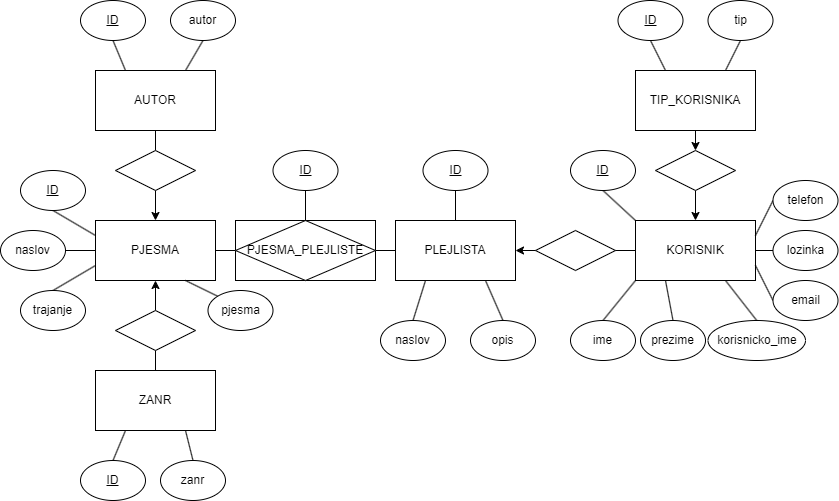

The diagram above was exported from draw.io. Its source (the exported page's mxGraphModel, read from the mxfile embedded in the PNG):
<mxGraphModel dx="1050" dy="530" grid="1" gridSize="10" guides="1" tooltips="1" connect="1" arrows="1" fold="1" page="1" pageScale="1" pageWidth="850" pageHeight="1100" background="#FFFFFF" math="0" shadow="0">
  <root>
    <mxCell id="0" />
    <mxCell id="1" parent="0" />
    <mxCell id="j-RBnjjquQ5NTLbqNWJ8-9" style="edgeStyle=orthogonalEdgeStyle;rounded=0;orthogonalLoop=1;jettySize=auto;html=1;exitX=1;exitY=0.5;exitDx=0;exitDy=0;entryX=0;entryY=0.5;entryDx=0;entryDy=0;endArrow=none;endFill=0;" parent="1" source="j-RBnjjquQ5NTLbqNWJ8-10" target="j-RBnjjquQ5NTLbqNWJ8-6" edge="1">
      <mxGeometry relative="1" as="geometry" />
    </mxCell>
    <mxCell id="j-RBnjjquQ5NTLbqNWJ8-1" value="PJESMA" style="rounded=0;whiteSpace=wrap;html=1;" parent="1" vertex="1">
      <mxGeometry x="95" y="250" width="120" height="60" as="geometry" />
    </mxCell>
    <mxCell id="j-RBnjjquQ5NTLbqNWJ8-7" style="edgeStyle=orthogonalEdgeStyle;rounded=0;orthogonalLoop=1;jettySize=auto;html=1;exitX=0.5;exitY=1;exitDx=0;exitDy=0;entryX=0.5;entryY=0;entryDx=0;entryDy=0;" parent="1" source="j-RBnjjquQ5NTLbqNWJ8-15" target="j-RBnjjquQ5NTLbqNWJ8-1" edge="1">
      <mxGeometry relative="1" as="geometry" />
    </mxCell>
    <mxCell id="j-RBnjjquQ5NTLbqNWJ8-2" value="AUTOR" style="rounded=0;whiteSpace=wrap;html=1;" parent="1" vertex="1">
      <mxGeometry x="95" y="100" width="120" height="60" as="geometry" />
    </mxCell>
    <mxCell id="j-RBnjjquQ5NTLbqNWJ8-8" style="edgeStyle=orthogonalEdgeStyle;rounded=0;orthogonalLoop=1;jettySize=auto;html=1;exitX=0.5;exitY=0;exitDx=0;exitDy=0;entryX=0.5;entryY=1;entryDx=0;entryDy=0;" parent="1" source="j-RBnjjquQ5NTLbqNWJ8-17" target="j-RBnjjquQ5NTLbqNWJ8-1" edge="1">
      <mxGeometry relative="1" as="geometry" />
    </mxCell>
    <mxCell id="j-RBnjjquQ5NTLbqNWJ8-3" value="ZANR" style="rounded=0;whiteSpace=wrap;html=1;" parent="1" vertex="1">
      <mxGeometry x="95" y="400" width="120" height="60" as="geometry" />
    </mxCell>
    <mxCell id="j-RBnjjquQ5NTLbqNWJ8-4" value="KORISNIK" style="rounded=0;whiteSpace=wrap;html=1;" parent="1" vertex="1">
      <mxGeometry x="635" y="250" width="120" height="60" as="geometry" />
    </mxCell>
    <mxCell id="j-RBnjjquQ5NTLbqNWJ8-14" style="edgeStyle=orthogonalEdgeStyle;rounded=0;orthogonalLoop=1;jettySize=auto;html=1;exitX=0.5;exitY=1;exitDx=0;exitDy=0;entryX=0.5;entryY=0;entryDx=0;entryDy=0;" parent="1" source="j-RBnjjquQ5NTLbqNWJ8-21" target="j-RBnjjquQ5NTLbqNWJ8-4" edge="1">
      <mxGeometry relative="1" as="geometry" />
    </mxCell>
    <mxCell id="j-RBnjjquQ5NTLbqNWJ8-5" value="TIP_KORISNIKA" style="rounded=0;whiteSpace=wrap;html=1;" parent="1" vertex="1">
      <mxGeometry x="635" y="100" width="120" height="60" as="geometry" />
    </mxCell>
    <mxCell id="j-RBnjjquQ5NTLbqNWJ8-13" style="edgeStyle=orthogonalEdgeStyle;rounded=0;orthogonalLoop=1;jettySize=auto;html=1;exitX=1;exitY=0.5;exitDx=0;exitDy=0;entryX=0;entryY=0.5;entryDx=0;entryDy=0;startArrow=classic;startFill=1;endArrow=none;endFill=0;" parent="1" source="j-RBnjjquQ5NTLbqNWJ8-6" target="j-RBnjjquQ5NTLbqNWJ8-4" edge="1">
      <mxGeometry relative="1" as="geometry" />
    </mxCell>
    <mxCell id="j-RBnjjquQ5NTLbqNWJ8-6" value="PLEJLISTA" style="rounded=0;whiteSpace=wrap;html=1;" parent="1" vertex="1">
      <mxGeometry x="395" y="250" width="120" height="60" as="geometry" />
    </mxCell>
    <mxCell id="j-RBnjjquQ5NTLbqNWJ8-11" value="" style="edgeStyle=orthogonalEdgeStyle;rounded=0;orthogonalLoop=1;jettySize=auto;html=1;exitX=1;exitY=0.5;exitDx=0;exitDy=0;entryX=0;entryY=0.5;entryDx=0;entryDy=0;endArrow=none;endFill=0;" parent="1" source="j-RBnjjquQ5NTLbqNWJ8-1" target="j-RBnjjquQ5NTLbqNWJ8-10" edge="1">
      <mxGeometry relative="1" as="geometry">
        <mxPoint x="215" y="280" as="sourcePoint" />
        <mxPoint x="355" y="280" as="targetPoint" />
      </mxGeometry>
    </mxCell>
    <mxCell id="j-RBnjjquQ5NTLbqNWJ8-10" value="" style="rounded=0;whiteSpace=wrap;html=1;" parent="1" vertex="1">
      <mxGeometry x="235" y="250" width="140" height="60" as="geometry" />
    </mxCell>
    <mxCell id="j-RBnjjquQ5NTLbqNWJ8-12" value="PJESMA_PLEJLISTE" style="rhombus;whiteSpace=wrap;html=1;" parent="1" vertex="1">
      <mxGeometry x="235" y="250" width="140" height="60" as="geometry" />
    </mxCell>
    <mxCell id="j-RBnjjquQ5NTLbqNWJ8-16" value="" style="edgeStyle=orthogonalEdgeStyle;rounded=0;orthogonalLoop=1;jettySize=auto;html=1;exitX=0.5;exitY=1;exitDx=0;exitDy=0;entryX=0.5;entryY=0;entryDx=0;entryDy=0;endArrow=none;endFill=0;" parent="1" source="j-RBnjjquQ5NTLbqNWJ8-2" target="j-RBnjjquQ5NTLbqNWJ8-15" edge="1">
      <mxGeometry relative="1" as="geometry">
        <mxPoint x="155" y="160" as="sourcePoint" />
        <mxPoint x="155" y="250" as="targetPoint" />
      </mxGeometry>
    </mxCell>
    <mxCell id="j-RBnjjquQ5NTLbqNWJ8-15" value="" style="rhombus;whiteSpace=wrap;html=1;" parent="1" vertex="1">
      <mxGeometry x="115" y="180" width="80" height="40" as="geometry" />
    </mxCell>
    <mxCell id="j-RBnjjquQ5NTLbqNWJ8-18" value="" style="edgeStyle=orthogonalEdgeStyle;rounded=0;orthogonalLoop=1;jettySize=auto;html=1;exitX=0.5;exitY=0;exitDx=0;exitDy=0;entryX=0.5;entryY=1;entryDx=0;entryDy=0;endArrow=none;endFill=0;" parent="1" source="j-RBnjjquQ5NTLbqNWJ8-3" target="j-RBnjjquQ5NTLbqNWJ8-17" edge="1">
      <mxGeometry relative="1" as="geometry">
        <mxPoint x="155" y="400" as="sourcePoint" />
        <mxPoint x="155" y="310" as="targetPoint" />
      </mxGeometry>
    </mxCell>
    <mxCell id="j-RBnjjquQ5NTLbqNWJ8-17" value="" style="rhombus;whiteSpace=wrap;html=1;" parent="1" vertex="1">
      <mxGeometry x="115" y="340" width="80" height="40" as="geometry" />
    </mxCell>
    <mxCell id="j-RBnjjquQ5NTLbqNWJ8-19" value="" style="rhombus;whiteSpace=wrap;html=1;" parent="1" vertex="1">
      <mxGeometry x="535" y="260" width="80" height="40" as="geometry" />
    </mxCell>
    <mxCell id="j-RBnjjquQ5NTLbqNWJ8-22" value="" style="edgeStyle=orthogonalEdgeStyle;rounded=0;orthogonalLoop=1;jettySize=auto;html=1;exitX=0.5;exitY=1;exitDx=0;exitDy=0;entryX=0.5;entryY=0;entryDx=0;entryDy=0;" parent="1" source="j-RBnjjquQ5NTLbqNWJ8-5" target="j-RBnjjquQ5NTLbqNWJ8-21" edge="1">
      <mxGeometry relative="1" as="geometry">
        <mxPoint x="695" y="160" as="sourcePoint" />
        <mxPoint x="695" y="250" as="targetPoint" />
      </mxGeometry>
    </mxCell>
    <mxCell id="j-RBnjjquQ5NTLbqNWJ8-21" value="" style="rhombus;whiteSpace=wrap;html=1;" parent="1" vertex="1">
      <mxGeometry x="655" y="180" width="80" height="40" as="geometry" />
    </mxCell>
    <mxCell id="j-RBnjjquQ5NTLbqNWJ8-45" style="edgeStyle=orthogonalEdgeStyle;rounded=0;orthogonalLoop=1;jettySize=auto;html=1;exitX=0.5;exitY=1;exitDx=0;exitDy=0;entryX=0.5;entryY=0;entryDx=0;entryDy=0;endArrow=none;endFill=0;" parent="1" source="j-RBnjjquQ5NTLbqNWJ8-24" target="j-RBnjjquQ5NTLbqNWJ8-6" edge="1">
      <mxGeometry relative="1" as="geometry" />
    </mxCell>
    <mxCell id="j-RBnjjquQ5NTLbqNWJ8-24" value="&lt;u&gt;ID&lt;/u&gt;" style="ellipse;whiteSpace=wrap;html=1;" parent="1" vertex="1">
      <mxGeometry x="422.5" y="180" width="65" height="40" as="geometry" />
    </mxCell>
    <mxCell id="j-RBnjjquQ5NTLbqNWJ8-52" style="rounded=0;orthogonalLoop=1;jettySize=auto;html=1;exitX=0.5;exitY=1;exitDx=0;exitDy=0;entryX=0;entryY=0;entryDx=0;entryDy=0;endArrow=none;endFill=0;" parent="1" source="j-RBnjjquQ5NTLbqNWJ8-25" target="j-RBnjjquQ5NTLbqNWJ8-4" edge="1">
      <mxGeometry relative="1" as="geometry" />
    </mxCell>
    <mxCell id="j-RBnjjquQ5NTLbqNWJ8-25" value="&lt;u&gt;ID&lt;/u&gt;" style="ellipse;whiteSpace=wrap;html=1;" parent="1" vertex="1">
      <mxGeometry x="570" y="180" width="65" height="40" as="geometry" />
    </mxCell>
    <mxCell id="j-RBnjjquQ5NTLbqNWJ8-39" style="rounded=0;orthogonalLoop=1;jettySize=auto;html=1;exitX=0.5;exitY=0;exitDx=0;exitDy=0;entryX=0.25;entryY=1;entryDx=0;entryDy=0;endArrow=none;endFill=0;" parent="1" source="j-RBnjjquQ5NTLbqNWJ8-27" target="j-RBnjjquQ5NTLbqNWJ8-3" edge="1">
      <mxGeometry relative="1" as="geometry" />
    </mxCell>
    <mxCell id="j-RBnjjquQ5NTLbqNWJ8-27" value="&lt;u&gt;ID&lt;/u&gt;" style="ellipse;whiteSpace=wrap;html=1;" parent="1" vertex="1">
      <mxGeometry x="80" y="490" width="65" height="40" as="geometry" />
    </mxCell>
    <mxCell id="j-RBnjjquQ5NTLbqNWJ8-35" style="rounded=0;orthogonalLoop=1;jettySize=auto;html=1;exitX=0.5;exitY=1;exitDx=0;exitDy=0;entryX=0;entryY=0.25;entryDx=0;entryDy=0;endArrow=none;endFill=0;" parent="1" source="j-RBnjjquQ5NTLbqNWJ8-28" target="j-RBnjjquQ5NTLbqNWJ8-1" edge="1">
      <mxGeometry relative="1" as="geometry" />
    </mxCell>
    <mxCell id="j-RBnjjquQ5NTLbqNWJ8-28" value="&lt;u&gt;ID&lt;/u&gt;" style="ellipse;whiteSpace=wrap;html=1;" parent="1" vertex="1">
      <mxGeometry x="20" y="200" width="65" height="40" as="geometry" />
    </mxCell>
    <mxCell id="j-RBnjjquQ5NTLbqNWJ8-32" style="rounded=0;orthogonalLoop=1;jettySize=auto;html=1;exitX=0.5;exitY=1;exitDx=0;exitDy=0;entryX=0.25;entryY=0;entryDx=0;entryDy=0;endArrow=none;endFill=0;" parent="1" source="j-RBnjjquQ5NTLbqNWJ8-29" target="j-RBnjjquQ5NTLbqNWJ8-2" edge="1">
      <mxGeometry relative="1" as="geometry" />
    </mxCell>
    <mxCell id="j-RBnjjquQ5NTLbqNWJ8-29" value="&lt;u&gt;ID&lt;/u&gt;" style="ellipse;whiteSpace=wrap;html=1;" parent="1" vertex="1">
      <mxGeometry x="80" y="30" width="65" height="40" as="geometry" />
    </mxCell>
    <mxCell id="j-RBnjjquQ5NTLbqNWJ8-31" style="rounded=0;orthogonalLoop=1;jettySize=auto;html=1;exitX=0.5;exitY=1;exitDx=0;exitDy=0;entryX=0.75;entryY=0;entryDx=0;entryDy=0;endArrow=none;endFill=0;" parent="1" source="j-RBnjjquQ5NTLbqNWJ8-30" target="j-RBnjjquQ5NTLbqNWJ8-2" edge="1">
      <mxGeometry relative="1" as="geometry" />
    </mxCell>
    <mxCell id="j-RBnjjquQ5NTLbqNWJ8-30" value="autor" style="ellipse;whiteSpace=wrap;html=1;" parent="1" vertex="1">
      <mxGeometry x="170" y="30" width="65" height="40" as="geometry" />
    </mxCell>
    <mxCell id="j-RBnjjquQ5NTLbqNWJ8-36" style="edgeStyle=orthogonalEdgeStyle;rounded=0;orthogonalLoop=1;jettySize=auto;html=1;exitX=1;exitY=0.5;exitDx=0;exitDy=0;entryX=0;entryY=0.5;entryDx=0;entryDy=0;endArrow=none;endFill=0;" parent="1" source="j-RBnjjquQ5NTLbqNWJ8-33" target="j-RBnjjquQ5NTLbqNWJ8-1" edge="1">
      <mxGeometry relative="1" as="geometry" />
    </mxCell>
    <mxCell id="j-RBnjjquQ5NTLbqNWJ8-33" value="naslov" style="ellipse;whiteSpace=wrap;html=1;" parent="1" vertex="1">
      <mxGeometry y="260" width="65" height="40" as="geometry" />
    </mxCell>
    <mxCell id="j-RBnjjquQ5NTLbqNWJ8-37" style="rounded=0;orthogonalLoop=1;jettySize=auto;html=1;exitX=0.5;exitY=0;exitDx=0;exitDy=0;entryX=0;entryY=0.75;entryDx=0;entryDy=0;endArrow=none;endFill=0;" parent="1" source="j-RBnjjquQ5NTLbqNWJ8-34" target="j-RBnjjquQ5NTLbqNWJ8-1" edge="1">
      <mxGeometry relative="1" as="geometry" />
    </mxCell>
    <mxCell id="j-RBnjjquQ5NTLbqNWJ8-34" value="trajanje" style="ellipse;whiteSpace=wrap;html=1;" parent="1" vertex="1">
      <mxGeometry x="20" y="320" width="65" height="40" as="geometry" />
    </mxCell>
    <mxCell id="j-RBnjjquQ5NTLbqNWJ8-40" style="rounded=0;orthogonalLoop=1;jettySize=auto;html=1;exitX=0.5;exitY=0;exitDx=0;exitDy=0;entryX=0.75;entryY=1;entryDx=0;entryDy=0;endArrow=none;endFill=0;" parent="1" source="j-RBnjjquQ5NTLbqNWJ8-38" target="j-RBnjjquQ5NTLbqNWJ8-3" edge="1">
      <mxGeometry relative="1" as="geometry" />
    </mxCell>
    <mxCell id="j-RBnjjquQ5NTLbqNWJ8-38" value="zanr" style="ellipse;whiteSpace=wrap;html=1;" parent="1" vertex="1">
      <mxGeometry x="160" y="490" width="65" height="40" as="geometry" />
    </mxCell>
    <mxCell id="j-RBnjjquQ5NTLbqNWJ8-43" style="rounded=0;orthogonalLoop=1;jettySize=auto;html=1;exitX=0.5;exitY=0;exitDx=0;exitDy=0;entryX=0.25;entryY=1;entryDx=0;entryDy=0;endArrow=none;endFill=0;" parent="1" source="j-RBnjjquQ5NTLbqNWJ8-41" target="j-RBnjjquQ5NTLbqNWJ8-6" edge="1">
      <mxGeometry relative="1" as="geometry" />
    </mxCell>
    <mxCell id="j-RBnjjquQ5NTLbqNWJ8-41" value="naslov" style="ellipse;whiteSpace=wrap;html=1;" parent="1" vertex="1">
      <mxGeometry x="380" y="350" width="65" height="40" as="geometry" />
    </mxCell>
    <mxCell id="j-RBnjjquQ5NTLbqNWJ8-44" style="rounded=0;orthogonalLoop=1;jettySize=auto;html=1;exitX=0.5;exitY=0;exitDx=0;exitDy=0;entryX=0.75;entryY=1;entryDx=0;entryDy=0;endArrow=none;endFill=0;" parent="1" source="j-RBnjjquQ5NTLbqNWJ8-42" target="j-RBnjjquQ5NTLbqNWJ8-6" edge="1">
      <mxGeometry relative="1" as="geometry" />
    </mxCell>
    <mxCell id="j-RBnjjquQ5NTLbqNWJ8-42" value="opis" style="ellipse;whiteSpace=wrap;html=1;" parent="1" vertex="1">
      <mxGeometry x="470" y="350" width="65" height="40" as="geometry" />
    </mxCell>
    <mxCell id="j-RBnjjquQ5NTLbqNWJ8-47" style="edgeStyle=orthogonalEdgeStyle;rounded=0;orthogonalLoop=1;jettySize=auto;html=1;exitX=0.5;exitY=1;exitDx=0;exitDy=0;entryX=0.5;entryY=0;entryDx=0;entryDy=0;endArrow=none;endFill=0;" parent="1" source="j-RBnjjquQ5NTLbqNWJ8-46" target="j-RBnjjquQ5NTLbqNWJ8-12" edge="1">
      <mxGeometry relative="1" as="geometry" />
    </mxCell>
    <mxCell id="j-RBnjjquQ5NTLbqNWJ8-46" value="&lt;u&gt;ID&lt;/u&gt;" style="ellipse;whiteSpace=wrap;html=1;" parent="1" vertex="1">
      <mxGeometry x="272.5" y="180" width="65" height="40" as="geometry" />
    </mxCell>
    <mxCell id="j-RBnjjquQ5NTLbqNWJ8-50" style="rounded=0;orthogonalLoop=1;jettySize=auto;html=1;exitX=0.5;exitY=1;exitDx=0;exitDy=0;entryX=0.25;entryY=0;entryDx=0;entryDy=0;endArrow=none;endFill=0;" parent="1" source="j-RBnjjquQ5NTLbqNWJ8-48" target="j-RBnjjquQ5NTLbqNWJ8-5" edge="1">
      <mxGeometry relative="1" as="geometry" />
    </mxCell>
    <mxCell id="j-RBnjjquQ5NTLbqNWJ8-48" value="&lt;u&gt;ID&lt;/u&gt;" style="ellipse;whiteSpace=wrap;html=1;" parent="1" vertex="1">
      <mxGeometry x="617.5" y="30" width="65" height="40" as="geometry" />
    </mxCell>
    <mxCell id="j-RBnjjquQ5NTLbqNWJ8-51" style="rounded=0;orthogonalLoop=1;jettySize=auto;html=1;exitX=0.5;exitY=1;exitDx=0;exitDy=0;entryX=0.75;entryY=0;entryDx=0;entryDy=0;endArrow=none;endFill=0;" parent="1" source="j-RBnjjquQ5NTLbqNWJ8-49" target="j-RBnjjquQ5NTLbqNWJ8-5" edge="1">
      <mxGeometry relative="1" as="geometry" />
    </mxCell>
    <mxCell id="j-RBnjjquQ5NTLbqNWJ8-49" value="tip" style="ellipse;whiteSpace=wrap;html=1;" parent="1" vertex="1">
      <mxGeometry x="707.5" y="30" width="65" height="40" as="geometry" />
    </mxCell>
    <mxCell id="j-RBnjjquQ5NTLbqNWJ8-54" style="rounded=0;orthogonalLoop=1;jettySize=auto;html=1;exitX=0.5;exitY=0;exitDx=0;exitDy=0;entryX=0;entryY=1;entryDx=0;entryDy=0;endArrow=none;endFill=0;" parent="1" source="j-RBnjjquQ5NTLbqNWJ8-53" target="j-RBnjjquQ5NTLbqNWJ8-4" edge="1">
      <mxGeometry relative="1" as="geometry" />
    </mxCell>
    <mxCell id="j-RBnjjquQ5NTLbqNWJ8-53" value="ime" style="ellipse;whiteSpace=wrap;html=1;" parent="1" vertex="1">
      <mxGeometry x="570" y="350" width="65" height="40" as="geometry" />
    </mxCell>
    <mxCell id="j-RBnjjquQ5NTLbqNWJ8-60" style="rounded=0;orthogonalLoop=1;jettySize=auto;html=1;exitX=0.5;exitY=0;exitDx=0;exitDy=0;entryX=0.25;entryY=1;entryDx=0;entryDy=0;endArrow=none;endFill=0;" parent="1" source="j-RBnjjquQ5NTLbqNWJ8-55" target="j-RBnjjquQ5NTLbqNWJ8-4" edge="1">
      <mxGeometry relative="1" as="geometry" />
    </mxCell>
    <mxCell id="j-RBnjjquQ5NTLbqNWJ8-55" value="prezime" style="ellipse;whiteSpace=wrap;html=1;" parent="1" vertex="1">
      <mxGeometry x="640" y="350" width="65" height="40" as="geometry" />
    </mxCell>
    <mxCell id="j-RBnjjquQ5NTLbqNWJ8-61" style="rounded=0;orthogonalLoop=1;jettySize=auto;html=1;exitX=0.5;exitY=0;exitDx=0;exitDy=0;entryX=0.75;entryY=1;entryDx=0;entryDy=0;endArrow=none;endFill=0;" parent="1" source="j-RBnjjquQ5NTLbqNWJ8-56" target="j-RBnjjquQ5NTLbqNWJ8-4" edge="1">
      <mxGeometry relative="1" as="geometry" />
    </mxCell>
    <mxCell id="j-RBnjjquQ5NTLbqNWJ8-56" value="korisnicko_ime" style="ellipse;whiteSpace=wrap;html=1;" parent="1" vertex="1">
      <mxGeometry x="707.5" y="350" width="97.5" height="40" as="geometry" />
    </mxCell>
    <mxCell id="j-RBnjjquQ5NTLbqNWJ8-62" style="rounded=0;orthogonalLoop=1;jettySize=auto;html=1;exitX=0;exitY=0.5;exitDx=0;exitDy=0;entryX=1;entryY=0.75;entryDx=0;entryDy=0;endArrow=none;endFill=0;" parent="1" source="j-RBnjjquQ5NTLbqNWJ8-57" target="j-RBnjjquQ5NTLbqNWJ8-4" edge="1">
      <mxGeometry relative="1" as="geometry" />
    </mxCell>
    <mxCell id="j-RBnjjquQ5NTLbqNWJ8-57" value="email" style="ellipse;whiteSpace=wrap;html=1;" parent="1" vertex="1">
      <mxGeometry x="772.5" y="310" width="65" height="40" as="geometry" />
    </mxCell>
    <mxCell id="j-RBnjjquQ5NTLbqNWJ8-63" style="edgeStyle=orthogonalEdgeStyle;rounded=0;orthogonalLoop=1;jettySize=auto;html=1;exitX=0;exitY=0.5;exitDx=0;exitDy=0;entryX=1;entryY=0.5;entryDx=0;entryDy=0;endArrow=none;endFill=0;" parent="1" source="j-RBnjjquQ5NTLbqNWJ8-58" target="j-RBnjjquQ5NTLbqNWJ8-4" edge="1">
      <mxGeometry relative="1" as="geometry" />
    </mxCell>
    <mxCell id="j-RBnjjquQ5NTLbqNWJ8-58" value="lozinka" style="ellipse;whiteSpace=wrap;html=1;" parent="1" vertex="1">
      <mxGeometry x="772.5" y="260" width="65" height="40" as="geometry" />
    </mxCell>
    <mxCell id="j-RBnjjquQ5NTLbqNWJ8-64" style="rounded=0;orthogonalLoop=1;jettySize=auto;html=1;exitX=0;exitY=0.5;exitDx=0;exitDy=0;entryX=1;entryY=0.25;entryDx=0;entryDy=0;endArrow=none;endFill=0;" parent="1" source="j-RBnjjquQ5NTLbqNWJ8-59" target="j-RBnjjquQ5NTLbqNWJ8-4" edge="1">
      <mxGeometry relative="1" as="geometry" />
    </mxCell>
    <mxCell id="j-RBnjjquQ5NTLbqNWJ8-59" value="telefon" style="ellipse;whiteSpace=wrap;html=1;" parent="1" vertex="1">
      <mxGeometry x="772.5" y="210" width="65" height="40" as="geometry" />
    </mxCell>
    <mxCell id="j-RBnjjquQ5NTLbqNWJ8-66" style="rounded=0;orthogonalLoop=1;jettySize=auto;html=1;exitX=0;exitY=0;exitDx=0;exitDy=0;entryX=0.75;entryY=1;entryDx=0;entryDy=0;endArrow=none;endFill=0;" parent="1" source="j-RBnjjquQ5NTLbqNWJ8-65" target="j-RBnjjquQ5NTLbqNWJ8-1" edge="1">
      <mxGeometry relative="1" as="geometry" />
    </mxCell>
    <mxCell id="j-RBnjjquQ5NTLbqNWJ8-65" value="pjesma" style="ellipse;whiteSpace=wrap;html=1;" parent="1" vertex="1">
      <mxGeometry x="207.5" y="320" width="65" height="40" as="geometry" />
    </mxCell>
  </root>
</mxGraphModel>